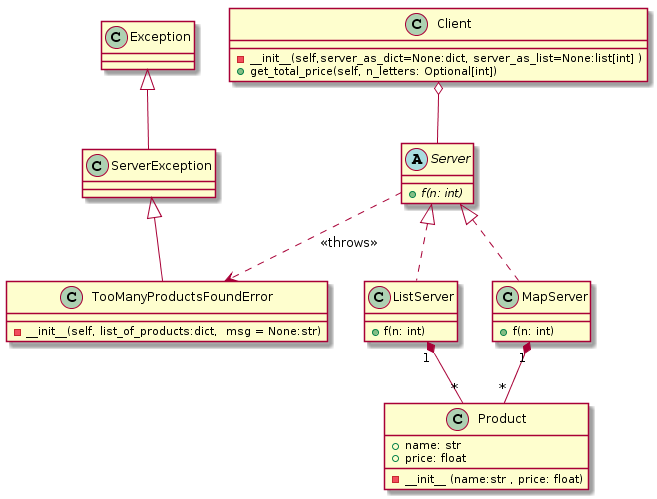

The diagram above was rendered by PlantUML. Its source (embedded in the PNG):
@startuml
class Product{
     -__init__ (name:str , price: float)
     +name: str
     +price: float 
}

class TooManyProductsFoundError
{
     -__init__(self, list_of_products:dict,  msg = None:str)
}

class ListServer{

   +f(n: int)
}

class MapServer{
   +f(n: int)
}

class Client{
-__init__(self,server_as_dict=None:dict, server_as_list=None:list[int] )
+get_total_price(self, n_letters: Optional[int])
}

class ServerException


class Exception

abstract class Server{
    +{abstract}f(n: int)
}



Server..>TooManyProductsFoundError:<<throws>>
Exception <|-- ServerException
ServerException <|-- TooManyProductsFoundError
MapServer"1"*--"*"Product
ListServer"1"*--"*"Product
Client o--Server
Server<|.. MapServer
Server<|.. ListServer
@enduml